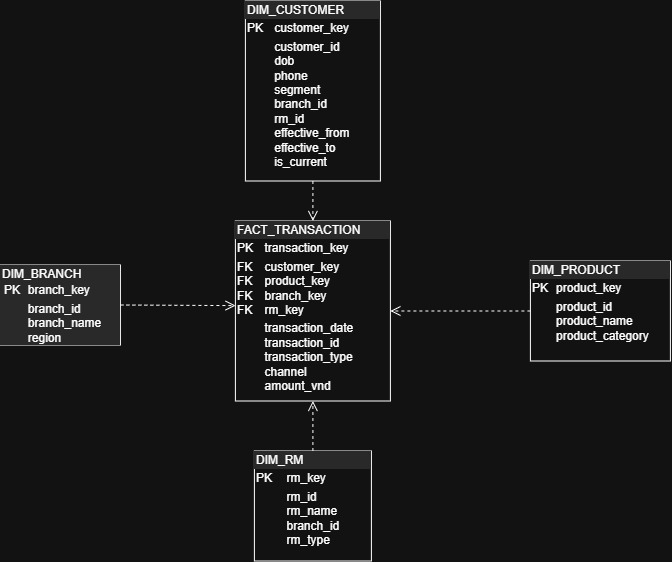

The diagram above was exported from draw.io. Its source (the exported page's mxGraphModel, read from the mxfile embedded in the PNG):
<mxGraphModel dx="973" dy="505" grid="1" gridSize="10" guides="1" tooltips="1" connect="1" arrows="1" fold="1" page="1" pageScale="1" pageWidth="850" pageHeight="1100" math="0" shadow="0">
  <root>
    <mxCell id="0" />
    <mxCell id="1" parent="0" />
    <mxCell id="otnZG_45q6mmCBMxZasJ-1" parent="1" style="verticalAlign=top;align=left;overflow=fill;html=1;whiteSpace=wrap;" value="&lt;div style=&quot;box-sizing: border-box; width: 100%; background: rgb(228, 228, 228); padding: 2px;&quot;&gt;FACT_TRANSACTION&lt;/div&gt;&lt;table style=&quot;width:100%;font-size:1em;&quot; cellpadding=&quot;2&quot; cellspacing=&quot;0&quot;&gt;&lt;tbody&gt;&lt;tr&gt;&lt;td&gt;PK&lt;/td&gt;&lt;td&gt;transaction_key&lt;/td&gt;&lt;/tr&gt;&lt;tr&gt;&lt;td&gt;FK&lt;br&gt;FK&lt;br&gt;FK&lt;br&gt;FK&lt;/td&gt;&lt;td&gt;customer_key&lt;br&gt;product_key&lt;br&gt;branch_key&lt;br&gt;rm_key&lt;/td&gt;&lt;/tr&gt;&lt;tr&gt;&lt;td&gt;&lt;br&gt;&lt;/td&gt;&lt;td&gt;transaction_date&lt;br&gt;transaction_id&lt;br&gt;transaction_type&lt;br&gt;channel&lt;br&gt;amount_vnd&lt;/td&gt;&lt;/tr&gt;&lt;/tbody&gt;&lt;/table&gt;" vertex="1">
      <mxGeometry height="180" width="155" x="335" y="230" as="geometry" />
    </mxCell>
    <mxCell id="otnZG_45q6mmCBMxZasJ-2" parent="1" style="verticalAlign=top;align=left;overflow=fill;html=1;whiteSpace=wrap;" value="&lt;div style=&quot;box-sizing: border-box; width: 100%; background: rgb(228, 228, 228); padding: 2px;&quot;&gt;DIM_PRODUCT&lt;/div&gt;&lt;table style=&quot;width:100%;font-size:1em;&quot; cellpadding=&quot;2&quot; cellspacing=&quot;0&quot;&gt;&lt;tbody&gt;&lt;tr&gt;&lt;td&gt;PK&lt;/td&gt;&lt;td&gt;product_key&lt;/td&gt;&lt;/tr&gt;&lt;tr&gt;&lt;td&gt;&lt;br&gt;&lt;/td&gt;&lt;td&gt;product_id&lt;br&gt;product_name&lt;br&gt;product_category&lt;/td&gt;&lt;/tr&gt;&lt;/tbody&gt;&lt;/table&gt;" vertex="1">
      <mxGeometry height="100" width="140" x="630" y="270" as="geometry" />
    </mxCell>
    <mxCell id="otnZG_45q6mmCBMxZasJ-3" parent="1" style="verticalAlign=top;align=left;overflow=fill;html=1;whiteSpace=wrap;" value="&lt;div style=&quot;box-sizing: border-box; width: 100%; background: rgb(228, 228, 228); padding: 2px;&quot;&gt;DIM_BRANCH&lt;table cellpadding=&quot;2&quot; cellspacing=&quot;0&quot; style=&quot;background-color: transparent; color: light-dark(rgb(0, 0, 0), rgb(255, 255, 255)); font-size: 1em; width: 100%;&quot;&gt;&lt;tbody&gt;&lt;tr&gt;&lt;td&gt;PK&lt;/td&gt;&lt;td&gt;branch_key&lt;/td&gt;&lt;/tr&gt;&lt;tr&gt;&lt;td&gt;&lt;br&gt;&lt;/td&gt;&lt;td&gt;branch_id&lt;br&gt;branch_name&lt;br&gt;region&lt;/td&gt;&lt;/tr&gt;&lt;/tbody&gt;&lt;/table&gt;&lt;/div&gt;" vertex="1">
      <mxGeometry height="80" width="120" x="100" y="274" as="geometry" />
    </mxCell>
    <mxCell id="otnZG_45q6mmCBMxZasJ-4" parent="1" style="verticalAlign=top;align=left;overflow=fill;html=1;whiteSpace=wrap;" value="&lt;div style=&quot;box-sizing: border-box; width: 100%; background: rgb(228, 228, 228); padding: 2px;&quot;&gt;DIM_RM&lt;/div&gt;&lt;table style=&quot;width:100%;font-size:1em;&quot; cellpadding=&quot;2&quot; cellspacing=&quot;0&quot;&gt;&lt;tbody&gt;&lt;tr&gt;&lt;td&gt;PK&lt;/td&gt;&lt;td&gt;rm_key&lt;/td&gt;&lt;/tr&gt;&lt;tr&gt;&lt;td&gt;&lt;br&gt;&lt;/td&gt;&lt;td&gt;rm_id&lt;br&gt;rm_name&lt;br&gt;branch_id&lt;br&gt;rm_type&lt;/td&gt;&lt;/tr&gt;&lt;/tbody&gt;&lt;/table&gt;" vertex="1">
      <mxGeometry height="110" width="117" x="354" y="460" as="geometry" />
    </mxCell>
    <mxCell id="otnZG_45q6mmCBMxZasJ-5" parent="1" style="verticalAlign=top;align=left;overflow=fill;html=1;whiteSpace=wrap;" value="&lt;div style=&quot;box-sizing: border-box; width: 100%; background: rgb(228, 228, 228); padding: 2px;&quot;&gt;DIM_CUSTOMER&lt;/div&gt;&lt;table style=&quot;width:100%;font-size:1em;&quot; cellpadding=&quot;2&quot; cellspacing=&quot;0&quot;&gt;&lt;tbody&gt;&lt;tr&gt;&lt;td&gt;PK&lt;/td&gt;&lt;td&gt;customer_key&lt;/td&gt;&lt;/tr&gt;&lt;tr&gt;&lt;td&gt;&lt;br&gt;&lt;/td&gt;&lt;td&gt;customer_id&lt;br&gt;dob &lt;br&gt;phone&lt;br&gt;segment&lt;br&gt;branch_id &lt;br&gt;rm_id &lt;br&gt;effective_from &lt;br&gt;effective_to &lt;br&gt;is_current&amp;nbsp;&amp;nbsp;&lt;/td&gt;&lt;/tr&gt;&lt;/tbody&gt;&lt;/table&gt;" vertex="1">
      <mxGeometry height="180" width="135" x="345" y="10" as="geometry" />
    </mxCell>
    <mxCell id="otnZG_45q6mmCBMxZasJ-8" edge="1" parent="1" source="otnZG_45q6mmCBMxZasJ-5" style="html=1;verticalAlign=bottom;endArrow=open;dashed=1;endSize=8;curved=0;rounded=0;exitX=0.5;exitY=1;exitDx=0;exitDy=0;entryX=0.5;entryY=0;entryDx=0;entryDy=0;" target="otnZG_45q6mmCBMxZasJ-1" value="">
      <mxGeometry relative="1" as="geometry">
        <mxPoint x="400" y="130" as="sourcePoint" />
        <mxPoint x="320" y="130" as="targetPoint" />
      </mxGeometry>
    </mxCell>
    <mxCell id="otnZG_45q6mmCBMxZasJ-9" edge="1" parent="1" source="otnZG_45q6mmCBMxZasJ-3" style="html=1;verticalAlign=bottom;endArrow=open;dashed=1;endSize=8;curved=0;rounded=0;exitX=1;exitY=0.5;exitDx=0;exitDy=0;entryX=0.001;entryY=0.47;entryDx=0;entryDy=0;entryPerimeter=0;" target="otnZG_45q6mmCBMxZasJ-1" value="">
      <mxGeometry relative="1" as="geometry">
        <mxPoint x="190" y="190" as="sourcePoint" />
        <mxPoint x="190" y="230" as="targetPoint" />
      </mxGeometry>
    </mxCell>
    <mxCell id="otnZG_45q6mmCBMxZasJ-10" edge="1" parent="1" source="otnZG_45q6mmCBMxZasJ-4" style="html=1;verticalAlign=bottom;endArrow=open;dashed=1;endSize=8;curved=0;rounded=0;exitX=0.5;exitY=0;exitDx=0;exitDy=0;entryX=0.5;entryY=1;entryDx=0;entryDy=0;" target="otnZG_45q6mmCBMxZasJ-1" value="">
      <mxGeometry relative="1" as="geometry">
        <mxPoint x="180" y="200" as="sourcePoint" />
        <mxPoint x="180" y="240" as="targetPoint" />
      </mxGeometry>
    </mxCell>
    <mxCell id="otnZG_45q6mmCBMxZasJ-11" edge="1" parent="1" source="otnZG_45q6mmCBMxZasJ-2" style="html=1;verticalAlign=bottom;endArrow=open;dashed=1;endSize=8;curved=0;rounded=0;exitX=0;exitY=0.5;exitDx=0;exitDy=0;entryX=1;entryY=0.5;entryDx=0;entryDy=0;" target="otnZG_45q6mmCBMxZasJ-1" value="">
      <mxGeometry relative="1" as="geometry">
        <mxPoint x="180" y="200" as="sourcePoint" />
        <mxPoint x="180" y="240" as="targetPoint" />
      </mxGeometry>
    </mxCell>
  </root>
</mxGraphModel>